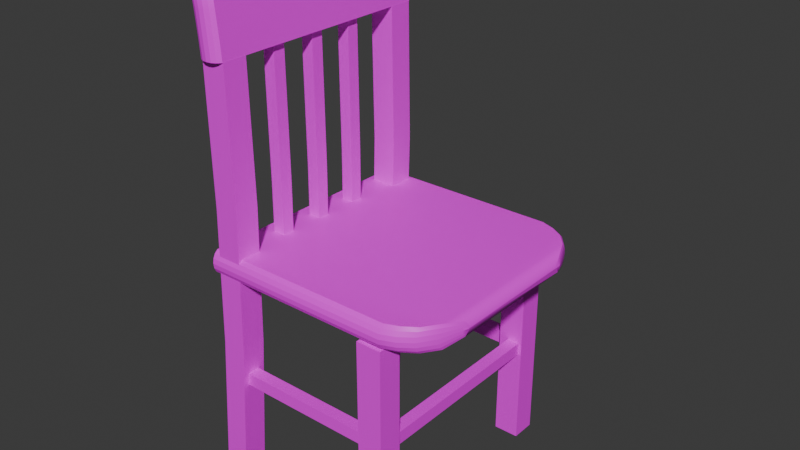 # Source: chair.blend  (saved by Blender 4.1.24; exported with 4.5.12 LTS)
import bpy
from mathutils import Matrix  # noqa: F401  (used for matrix-valued properties, if any)

bpy.ops.wm.read_factory_settings(use_empty=True)
scene = bpy.context.scene
scene.name = 'Scene'

# ---- images (referenced by path relative to the original .blend; pixels are not part of the script)
import os
ASSET_DIR = os.environ.get("B2B_ASSET_DIR", "")  # directory of the original .blend (textures are referenced by path, not embedded)
HERE = os.path.dirname(os.path.abspath(__file__))  # packed textures are extracted next to this script under _unpacked/

def load_image(name, relpath, width, height, colorspace="sRGB"):
    """Load a texture the original file referenced (path relative to the .blend, or extracted next to this script)."""
    p = next((c for c in (os.path.join(HERE, relpath), os.path.join(ASSET_DIR, relpath)) if relpath and os.path.exists(c)), "")
    if p:
        img = bpy.data.images.load(p, check_existing=True)
        img.name = name
    else:  # same state as the original file: an image datablock whose file is absent (Cycles renders it pink)
        img = bpy.data.images.new(name, width, height)
        img.source = "FILE"
        img.filepath = "//" + (relpath or name)
    img.colorspace_settings.name = colorspace
    return img
img_textures_wood_i = load_image('..\\textures\\wood.i', 'wood.jpg', 1024, 1024, 'sRGB')

# ---- materials (node trees are filled in below, after node groups)
mat_models_textures_wood_jpg = bpy.data.materials.new('models\\textures\\wood.jpg')
mat_models_textures_wood_jpg.use_transparent_shadow = False
mat_models_textures_wood_jpg.diffuse_color = (0.698, 0.698, 0.698, 1.0)
mat_models_textures_wood_jpg.specular_color = (0.8784, 0.8784, 0.8784)

# ---- material node trees
mat_models_textures_wood_jpg.use_nodes = True; mat_models_textures_wood_jpg.node_tree.nodes.clear()
_N = mat_models_textures_wood_jpg.node_tree.nodes; _L = mat_models_textures_wood_jpg.node_tree.links
n0 = _N.new('ShaderNodeTexImage'); n0.name = 'Image Texture'; n0.location = (0, 0)
n0.image = img_textures_wood_i
n1 = _N.new('ShaderNodeBsdfPrincipled'); n1.name = 'Principled BSDF'; n1.location = (290, 0)
n2 = _N.new('ShaderNodeOutputMaterial'); n2.name = 'Material Output'; n2.location = (580, 0)
_L.new(n0.outputs[0], n1.inputs[0])
_L.new(n1.outputs[0], n2.inputs[0])
n2.is_active_output = True

# ---- world
world_world = bpy.data.worlds.new('World'); scene.world = world_world
world_world.use_nodes = True; world_world.node_tree.nodes.clear()
_N = world_world.node_tree.nodes; _L = world_world.node_tree.links
n0 = _N.new('ShaderNodeOutputWorld'); n0.name = 'World Output'; n0.location = (300, 300)
n1 = _N.new('ShaderNodeBackground'); n1.name = 'Background'; n1.location = (10, 300)
n1.inputs[0].default_value = (0.05088, 0.05088, 0.05088, 1.0)
_L.new(n1.outputs[0], n0.inputs[0])
n0.is_active_output = True
world_world.color = (0.05088, 0.05088, 0.05088)
world_world.use_sun_shadow = False
world_world.sun_shadow_jitter_overblur = 0.0

# ---- meshes
me_chair_ms3d_m = bpy.data.meshes.new('chair.ms3d.m')
me_chair_ms3d_m.from_pydata([(-55.69, -91.0, 337.7), (-55.69, 100.3, 337.7), (-58.06, 103.3, 337.7), (-61.58, 105.2, 337.6), (-65.69, 105.8, 337.6), (-69.8, 105.2, 337.5), (-73.33, 103.3, 337.4), (-75.69, 100.3, 337.4), (-75.69, -91.0, 337.4), (-73.2, -93.9, 337.4), (-69.69, -95.64, 337.5), (-65.68, -96.23, 337.6), (-61.66, -95.65, 337.6), (-58.17, -93.91, 337.7), (-56.85, -91.0, 352.2), (-56.85, 100.3, 352.2), (-59.21, 103.3, 352.1), (-74.48, 103.3, 351.8), (-76.84, 100.3, 351.7), (-76.84, -91.0, 351.7), (-74.35, -93.9, 351.8), (-59.32, -93.91, 352.1), (-58.99, -91.0, 372.4), (-58.99, 100.3, 372.4), (-61.35, 103.3, 372.3), (-64.87, 105.2, 372.2), (-68.97, 105.8, 372.1), (-73.08, 105.2, 372.0), (-76.6, 103.3, 371.9), (-78.96, 100.3, 371.8), (-78.96, -91.0, 371.8), (-76.48, -93.9, 371.9), (-72.97, -95.64, 372.0), (-68.96, -96.23, 372.1), (-64.95, -95.65, 372.2), (-61.46, -93.91, 372.3), (-61.57, -90.83, 391.6), (-61.57, 100.1, 391.6), (-63.93, 103.1, 391.5), (-67.45, 105.0, 391.4), (-71.55, 105.6, 391.3), (-75.65, 105.0, 391.1), (-79.17, 103.1, 391.0), (-81.53, 100.1, 390.9), (-81.53, -90.83, 390.9), (-79.04, -93.72, 391.0), (-75.54, -95.46, 391.1), (-71.53, -96.05, 391.3), (-67.53, -95.47, 391.4), (-64.04, -93.73, 391.5), (-62.4, -87.02, 397.1), (-62.4, 95.6, 397.1), (-64.76, 98.53, 397.0), (-68.27, 100.3, 396.8), (-72.37, 100.9, 396.7), (-76.47, 100.3, 396.5), (-79.99, 98.53, 396.4), (-82.35, 95.6, 396.3), (-82.35, -87.02, 396.3), (-79.86, -89.79, 396.4), (-76.36, -91.46, 396.5), (-72.36, -92.02, 396.7), (-68.35, -91.46, 396.8), (-64.86, -89.8, 397.0), (-63.23, -80.65, 402.3), (-63.23, 88.05, 402.3), (-65.59, 90.76, 402.2), (-69.11, 92.39, 402.0), (-73.2, 92.93, 401.8), (-77.3, 92.39, 401.7), (-80.82, 90.76, 401.5), (-83.18, 88.05, 401.4), (-83.18, -80.65, 401.4), (-80.69, -83.21, 401.5), (-77.19, -84.74, 401.7), (-73.19, -85.26, 401.8), (-69.19, -84.75, 402.0), (-65.7, -83.22, 402.2), (-63.95, -69.72, 406.6), (-63.95, 74.72, 406.6), (-66.31, 77.04, 406.5), (-78.02, 78.43, 406.0), (-81.54, 77.04, 405.8), (-83.9, 74.72, 405.7), (-83.9, -69.72, 405.7), (-81.41, -71.91, 405.8), (-77.91, -73.23, 406.0), (-73.91, -73.67, 406.2), (-69.91, -73.24, 406.3), (-66.42, -71.92, 406.5), (-64.07, -66.24, 407.3), (-64.07, 70.44, 407.3), (-84.01, 70.44, 406.4), (-84.01, -66.24, 406.4), (-68.55, -55.7, 409.2), (-68.55, 57.48, 409.2), (-69.94, 59.3, 409.2), (-72.01, 60.39, 409.1), (-74.43, 60.75, 409.0), (-76.84, 60.39, 408.9), (-78.92, 59.3, 408.8), (-80.31, 57.48, 408.7), (-80.31, -55.7, 408.7), (-78.84, -57.42, 408.8), (-76.78, -58.45, 408.9), (-74.42, -58.8, 409.0), (-72.06, -58.46, 409.1), (-70.0, -57.43, 409.2), (-74.48, -52.93, 409.5), (-74.48, 53.2, 409.5), (-74.48, 54.08, 409.5), (-74.48, 55.8, 409.5), (-74.48, 56.83, 409.5), (-74.48, 57.17, 409.5), (-74.48, -5.592, 409.5), (-74.48, -54.56, 409.5), (-74.48, -55.54, 409.5), (-74.48, -55.86, 409.5), (-55.64, -70.32, 338.0), (-55.64, -90.56, 338.0), (-75.87, -90.56, 337.3), (-75.87, -70.32, 337.3), (-54.0, -70.32, 225.4), (-54.01, -90.56, 225.4), (-74.25, -90.56, 225.5), (-74.24, -70.32, 225.5), (-56.96, -70.32, 112.7), (-56.96, -90.56, 112.7), (-77.18, -90.56, 113.6), (-77.18, -70.32, 113.6), (-64.5, -70.32, 0.1117), (-64.5, -90.56, 0.1118), (-84.76, -90.56, 0.201), (-84.75, -70.32, 0.201), (-55.64, 99.83, 338.0), (-55.64, 79.59, 338.0), (-75.87, 79.6, 337.3), (-75.87, 99.84, 337.3), (-54.0, 99.83, 225.4), (-54.01, 79.59, 225.4), (-74.25, 79.6, 225.5), (-74.24, 99.84, 225.5), (-56.96, 99.83, 112.7), (-56.96, 79.59, 112.7), (-77.18, 79.6, 113.6), (-77.18, 99.84, 113.6), (-64.5, 99.83, 0.1117), (-64.5, 79.59, 0.1118), (-84.76, 79.6, 0.201), (-84.75, 99.84, 0.201), (77.45, -90.88, 169.7), (77.45, -70.8, 169.7), (56.88, -70.8, 169.7), (56.88, -90.88, 169.7), (77.45, -90.88, 0.267), (77.45, -70.8, 0.267), (56.88, -70.8, 0.267), (56.88, -90.88, 0.267), (77.45, 79.19, 169.7), (77.45, 99.27, 169.7), (56.88, 99.27, 169.7), (56.88, 79.19, 169.7), (77.45, 79.19, 0.2672), (77.45, 99.27, 0.2672), (56.88, 99.27, 0.2672), (56.88, 79.19, 0.2672), (114.4, -42.04, 180.2), (114.4, 59.5, 180.2), (114.4, 61.97, 180.2), (114.4, 62.83, 180.2), (114.4, 64.51, 180.2), (114.4, 65.52, 180.2), (114.4, 65.86, 180.2), (114.4, -39.34, 180.2), (114.4, -43.64, 180.2), (114.4, -44.59, 180.2), (114.4, -44.91, 180.2), (113.1, -45.98, 186.2), (113.1, 66.02, 186.2), (113.1, 67.81, 184.8), (113.1, 68.89, 182.7), (113.1, 69.25, 180.3), (113.1, 68.89, 177.8), (113.1, 67.81, 175.8), (113.1, 66.02, 174.4), (113.1, -45.98, 174.4), (113.1, -47.68, 175.8), (113.1, -48.7, 177.9), (113.1, -49.05, 180.3), (113.1, -48.71, 182.7), (113.1, -47.69, 184.7), (107.3, -63.06, 190.3), (107.3, 80.03, 190.3), (107.3, 82.33, 187.9), (107.3, 83.7, 184.4), (107.3, 84.16, 180.3), (107.3, 83.7, 176.1), (107.3, 82.33, 172.6), (107.3, 80.03, 170.2), (107.3, -63.06, 170.2), (107.3, -65.23, 172.7), (107.3, -66.53, 176.2), (107.3, -66.97, 180.3), (107.3, -66.54, 184.3), (107.3, -65.23, 187.8), (98.65, -75.66, 190.3), (98.65, 90.16, 190.3), (98.65, 92.82, 187.9), (98.65, 94.42, 184.4), (98.65, 94.95, 180.3), (98.65, 94.42, 176.1), (98.65, 92.82, 172.6), (98.65, 90.16, 170.2), (98.65, -75.66, 170.2), (98.65, -78.17, 172.7), (98.65, -79.68, 176.2), (98.65, -80.19, 180.3), (98.65, -79.69, 184.3), (98.65, -78.18, 187.8), (88.38, -82.93, 190.3), (88.38, 96.22, 190.3), (88.38, 99.1, 187.9), (88.38, 100.8, 184.4), (88.38, 101.4, 180.3), (88.38, 100.8, 176.1), (88.38, 99.1, 172.6), (88.38, 96.22, 170.2), (88.38, -82.93, 170.2), (88.38, -85.65, 172.7), (88.38, -87.28, 176.2), (88.38, -87.83, 180.3), (88.38, -87.29, 184.3), (88.38, -85.66, 187.8), (77.07, -87.44, 190.3), (77.07, 100.0, 190.3), (77.07, 103.0, 187.9), (77.07, 104.8, 184.4), (77.07, 105.4, 180.3), (77.07, 104.8, 176.1), (77.07, 103.0, 172.6), (77.07, 100.0, 170.2), (77.07, -87.44, 170.2), (77.07, -90.29, 172.7), (77.07, -91.99, 176.2), (77.07, -92.57, 180.3), (77.07, -92.0, 184.3), (77.07, -90.3, 187.8), (-80.71, -87.44, 190.3), (-80.71, 103.0, 187.9), (-80.71, 104.8, 184.4), (-80.71, 105.4, 180.3), (-80.71, 104.8, 176.1), (-80.71, 103.0, 172.6), (-80.71, 100.0, 170.2), (-80.71, -90.29, 172.7), (-80.71, -91.99, 176.2), (-80.71, -92.57, 180.3), (-80.71, -92.0, 184.3), (-80.71, -90.3, 187.8), (-60.29, 7.539, 343.9), (-60.29, -2.581, 343.9), (-70.4, -2.581, 343.2), (-70.4, 7.54, 343.2), (-59.47, 7.539, 231.3), (-59.47, -2.581, 231.3), (-69.59, -2.581, 231.4), (-69.59, 7.54, 231.4), (-59.92, 7.539, 174.9), (-59.92, -2.581, 174.9), (-70.04, -2.581, 175.5), (-70.04, 7.54, 175.5), (-60.29, -30.37, 343.9), (-60.29, -40.49, 343.9), (-70.4, -40.49, 343.2), (-70.4, -30.37, 343.2), (-59.47, -30.37, 231.3), (-59.47, -40.49, 231.3), (-69.59, -40.49, 231.4), (-69.59, -30.37, 231.4), (-59.92, -30.37, 174.9), (-59.92, -40.49, 174.9), (-70.04, -40.49, 175.5), (-70.04, -30.37, 175.5), (-60.29, 45.44, 343.9), (-60.29, 35.32, 343.9), (-70.4, 35.32, 343.2), (-70.4, 45.45, 343.2), (-59.47, 45.44, 231.3), (-59.47, 35.32, 231.3), (-69.59, 35.32, 231.4), (-69.59, 45.45, 231.4), (-59.92, 45.44, 174.9), (-59.92, 35.32, 174.9), (-70.04, 35.32, 175.5), (-70.04, 45.45, 175.5), (-70.74, -85.86, 90.1), (-70.74, -75.82, 90.1), (-70.74, -75.82, 79.82), (-70.74, -85.86, 79.82), (68.92, -85.86, 90.1), (68.92, -75.82, 90.1), (68.92, -75.82, 79.82), (68.92, -85.86, 79.82), (-70.74, 84.15, 90.1), (-70.74, 94.19, 90.1), (-70.74, 94.19, 79.82), (-70.74, 84.15, 79.82), (68.92, 84.15, 90.1), (68.92, 94.19, 90.1), (68.92, 94.19, 79.82), (68.92, 84.15, 79.82), (64.86, 84.28, 90.1), (74.9, 84.28, 90.1), (74.9, 84.28, 79.82), (64.86, 84.28, 79.82), (64.86, -75.53, 90.1), (74.9, -75.53, 90.1), (74.9, -75.53, 79.82), (64.86, -75.53, 79.82)], [], [(3, 2, 1), (4, 3, 1), (5, 4, 1), (6, 5, 1), (7, 6, 1), (8, 7, 1), (8, 1, 0), (8, 0, 13), (8, 13, 12), (8, 12, 11), (8, 11, 10), (9, 8, 10), (0, 1, 14), (1, 15, 14), (1, 2, 16), (1, 16, 15), (2, 3, 16), (4, 5, 27), (5, 6, 17), (5, 17, 27), (6, 7, 18), (6, 18, 17), (7, 8, 18), (8, 19, 18), (8, 9, 20), (8, 20, 19), (9, 10, 20), (11, 12, 34), (12, 13, 21), (12, 21, 34), (13, 0, 14), (13, 14, 21), (14, 15, 23), (14, 23, 22), (15, 16, 24), (15, 24, 23), (16, 3, 25), (16, 25, 24), (3, 4, 26), (3, 26, 25), (4, 27, 26), (27, 17, 28), (17, 18, 29), (17, 29, 28), (18, 19, 30), (18, 30, 29), (19, 20, 31), (19, 31, 30), (20, 10, 32), (20, 32, 31), (10, 11, 33), (10, 33, 32), (11, 34, 33), (34, 21, 35), (21, 14, 22), (21, 22, 35), (22, 23, 37), (23, 24, 38), (23, 38, 37), (24, 25, 39), (24, 39, 38), (25, 26, 40), (25, 40, 39), (26, 27, 41), (26, 41, 40), (27, 28, 42), (27, 42, 41), (28, 29, 43), (28, 43, 42), (29, 30, 44), (29, 44, 43), (30, 31, 45), (30, 45, 44), (31, 32, 46), (31, 46, 45), (32, 33, 47), (32, 47, 46), (33, 34, 48), (33, 48, 47), (34, 35, 49), (34, 49, 48), (35, 22, 36), (35, 36, 49), (22, 37, 51), (37, 38, 52), (37, 52, 51), (38, 39, 53), (38, 53, 52), (39, 40, 54), (39, 54, 53), (40, 41, 55), (40, 55, 54), (41, 42, 56), (41, 56, 55), (42, 43, 57), (42, 57, 56), (43, 58, 57), (43, 44, 58), (44, 45, 59), (44, 59, 58), (45, 46, 60), (45, 60, 59), (46, 47, 61), (46, 61, 60), (47, 48, 62), (47, 62, 61), (48, 49, 63), (48, 63, 62), (49, 36, 50), (49, 50, 63), (50, 36, 64), (22, 51, 65), (51, 52, 66), (51, 66, 65), (52, 53, 67), (52, 67, 66), (53, 54, 68), (53, 68, 67), (54, 55, 69), (54, 69, 68), (55, 56, 70), (55, 70, 69), (56, 57, 71), (56, 71, 70), (58, 59, 73), (58, 73, 72), (59, 60, 74), (59, 74, 73), (60, 61, 75), (60, 75, 74), (61, 62, 76), (61, 76, 75), (62, 63, 77), (62, 77, 76), (63, 50, 64), (63, 64, 77), (22, 79, 36), (22, 65, 79), (65, 66, 80), (65, 80, 79), (66, 67, 80), (67, 68, 81), (67, 81, 80), (68, 69, 81), (69, 70, 82), (69, 82, 81), (70, 71, 83), (70, 83, 82), (58, 72, 84), (72, 73, 85), (72, 85, 84), (73, 74, 86), (73, 86, 85), (74, 75, 87), (74, 87, 86), (75, 76, 88), (75, 88, 87), (76, 77, 89), (76, 89, 88), (77, 64, 78), (77, 78, 89), (78, 64, 90), (64, 36, 90), (36, 79, 90), (79, 91, 90), (79, 80, 91), (82, 83, 92), (83, 71, 92), (71, 57, 92), (57, 58, 92), (58, 84, 93), (58, 93, 92), (84, 85, 93), (89, 78, 90), (90, 91, 94), (91, 95, 94), (91, 80, 96), (91, 96, 95), (80, 97, 96), (80, 81, 98), (80, 98, 97), (81, 99, 98), (81, 82, 100), (81, 100, 99), (82, 92, 101), (82, 101, 100), (92, 102, 101), (92, 93, 102), (93, 85, 103), (93, 103, 102), (85, 86, 104), (85, 104, 103), (86, 87, 105), (86, 105, 104), (87, 88, 106), (87, 106, 105), (88, 89, 107), (88, 107, 106), (89, 90, 94), (89, 94, 107), (94, 114, 108), (94, 109, 114), (94, 95, 110), (94, 110, 109), (95, 96, 111), (95, 111, 110), (96, 97, 112), (96, 112, 111), (97, 98, 113), (97, 113, 112), (98, 99, 112), (98, 112, 113), (99, 100, 111), (99, 111, 112), (100, 101, 110), (100, 110, 111), (101, 109, 110), (101, 114, 109), (101, 102, 114), (102, 108, 114), (102, 103, 115), (102, 115, 108), (103, 104, 116), (103, 116, 115), (104, 105, 117), (104, 117, 116), (105, 106, 116), (105, 116, 117), (106, 107, 115), (106, 115, 116), (107, 94, 108), (107, 108, 115), (114, 108, 115), (111, 110, 109), (109, 111, 112), (109, 112, 113), (114, 109, 113), (114, 113, 112), (114, 112, 111), (114, 111, 109), (116, 115, 114), (117, 116, 114), (118, 119, 122), (119, 120, 124), (120, 121, 124), (121, 118, 122), (122, 119, 123), (119, 124, 123), (124, 121, 125), (121, 122, 125), (122, 123, 126), (123, 124, 128), (124, 125, 128), (125, 122, 126), (126, 123, 127), (123, 128, 127), (128, 125, 129), (125, 126, 129), (126, 127, 130), (127, 128, 132), (128, 129, 132), (129, 126, 130), (130, 127, 131), (127, 132, 131), (132, 129, 133), (129, 130, 133), (120, 119, 118), (121, 120, 118), (132, 133, 131), (133, 130, 131), (134, 135, 138), (135, 136, 140), (136, 137, 140), (137, 134, 138), (138, 135, 139), (135, 140, 139), (140, 137, 141), (137, 138, 141), (138, 139, 142), (139, 140, 144), (140, 141, 144), (141, 138, 142), (142, 139, 143), (139, 144, 143), (144, 141, 145), (141, 142, 145), (142, 143, 146), (143, 144, 148), (144, 145, 148), (145, 142, 146), (146, 143, 147), (143, 148, 147), (148, 145, 149), (145, 146, 149), (136, 135, 134), (137, 136, 134), (148, 149, 147), (149, 146, 147), (150, 151, 152), (150, 152, 153), (150, 154, 155), (150, 155, 151), (151, 155, 156), (151, 156, 152), (152, 156, 157), (152, 157, 153), (153, 157, 154), (153, 154, 150), (154, 157, 156), (154, 156, 155), (158, 159, 160), (158, 160, 161), (158, 162, 163), (158, 163, 159), (159, 163, 164), (159, 164, 160), (160, 164, 165), (160, 165, 161), (161, 165, 162), (161, 162, 158), (162, 165, 164), (162, 164, 163), (168, 169, 170), (171, 170, 168), (171, 168, 167), (172, 171, 167), (170, 171, 167), (168, 170, 167), (173, 166, 174), (173, 174, 175), (173, 175, 176), (166, 173, 178), (166, 178, 177), (173, 167, 178), (167, 168, 178), (168, 169, 178), (169, 170, 179), (169, 179, 178), (170, 171, 180), (170, 180, 179), (171, 172, 181), (171, 181, 180), (172, 171, 182), (172, 182, 181), (171, 170, 183), (171, 183, 182), (170, 169, 184), (170, 184, 183), (169, 168, 184), (168, 167, 184), (167, 173, 184), (173, 166, 184), (166, 185, 184), (166, 174, 186), (166, 186, 185), (174, 175, 187), (174, 187, 186), (175, 176, 188), (175, 188, 187), (176, 175, 189), (176, 189, 188), (175, 174, 190), (175, 190, 189), (174, 166, 177), (174, 177, 190), (177, 178, 191), (178, 192, 191), (178, 179, 193), (178, 193, 192), (179, 180, 194), (179, 194, 193), (180, 181, 195), (180, 195, 194), (181, 182, 196), (181, 196, 195), (182, 183, 197), (182, 197, 196), (183, 184, 198), (183, 198, 197), (184, 199, 198), (184, 185, 199), (185, 186, 200), (185, 200, 199), (186, 187, 201), (186, 201, 200), (187, 188, 202), (187, 202, 201), (188, 189, 203), (188, 203, 202), (189, 190, 204), (189, 204, 203), (190, 177, 191), (190, 191, 204), (191, 192, 206), (192, 193, 207), (192, 207, 206), (193, 194, 208), (193, 208, 207), (194, 195, 209), (194, 209, 208), (195, 196, 210), (195, 210, 209), (196, 197, 211), (196, 211, 210), (197, 198, 212), (197, 212, 211), (199, 200, 214), (199, 214, 213), (200, 201, 215), (200, 215, 214), (201, 202, 216), (201, 216, 215), (202, 203, 217), (202, 217, 216), (203, 204, 218), (203, 218, 217), (204, 191, 205), (204, 205, 218), (191, 206, 220), (206, 207, 221), (206, 221, 220), (207, 208, 222), (207, 222, 221), (208, 209, 223), (208, 223, 222), (209, 210, 224), (209, 224, 223), (210, 211, 225), (210, 225, 224), (211, 212, 226), (211, 226, 225), (199, 213, 227), (213, 214, 228), (213, 228, 227), (214, 215, 229), (214, 229, 228), (215, 216, 230), (215, 230, 229), (216, 217, 231), (216, 231, 230), (217, 218, 232), (217, 232, 231), (218, 205, 219), (218, 219, 232), (191, 220, 234), (220, 221, 235), (220, 235, 234), (221, 222, 236), (221, 236, 235), (222, 223, 237), (222, 237, 236), (223, 224, 238), (223, 238, 237), (224, 225, 239), (224, 239, 238), (225, 226, 240), (225, 240, 239), (199, 227, 241), (227, 228, 242), (227, 242, 241), (228, 229, 243), (228, 243, 242), (229, 230, 244), (229, 244, 243), (230, 231, 245), (230, 245, 244), (231, 232, 246), (231, 246, 245), (232, 219, 233), (232, 233, 246), (235, 236, 249), (236, 237, 249), (233, 219, 247), (219, 205, 247), (205, 191, 247), (191, 234, 248), (191, 248, 247), (234, 235, 248), (235, 249, 248), (249, 237, 250), (237, 238, 251), (237, 251, 250), (238, 239, 252), (238, 252, 251), (239, 240, 253), (239, 253, 252), (240, 226, 253), (226, 212, 253), (212, 198, 253), (198, 199, 253), (199, 241, 254), (199, 254, 253), (241, 242, 254), (242, 243, 255), (242, 255, 254), (243, 244, 256), (243, 256, 255), (244, 245, 257), (244, 257, 256), (245, 246, 258), (245, 258, 257), (246, 233, 247), (246, 247, 258), (247, 248, 249), (247, 249, 250), (247, 250, 251), (247, 251, 252), (247, 252, 253), (258, 247, 253), (257, 258, 253), (256, 257, 253), (255, 256, 253), (254, 255, 253), (259, 260, 263), (260, 261, 265), (261, 262, 265), (262, 259, 263), (263, 260, 264), (260, 265, 264), (265, 262, 266), (262, 263, 266), (263, 264, 268), (263, 268, 267), (264, 265, 269), (264, 269, 268), (265, 266, 270), (265, 270, 269), (266, 263, 267), (266, 267, 270), (262, 261, 260), (259, 262, 260), (271, 272, 275), (272, 273, 277), (273, 274, 277), (274, 271, 275), (275, 272, 276), (272, 277, 276), (277, 274, 278), (274, 275, 278), (275, 276, 280), (275, 280, 279), (276, 277, 281), (276, 281, 280), (277, 278, 282), (277, 282, 281), (278, 275, 279), (278, 279, 282), (274, 273, 272), (271, 274, 272), (283, 284, 287), (284, 285, 289), (285, 286, 289), (286, 283, 287), (287, 284, 288), (284, 289, 288), (289, 286, 290), (286, 287, 290), (287, 288, 292), (287, 292, 291), (288, 289, 293), (288, 293, 292), (289, 290, 294), (289, 294, 293), (290, 287, 291), (290, 291, 294), (286, 285, 284), (283, 286, 284), (295, 296, 297), (295, 297, 298), (295, 299, 300), (295, 300, 296), (296, 300, 301), (296, 301, 297), (297, 301, 302), (297, 302, 298), (298, 302, 299), (298, 299, 295), (299, 302, 301), (299, 301, 300), (303, 304, 305), (303, 305, 306), (303, 307, 308), (303, 308, 304), (304, 308, 309), (304, 309, 305), (305, 309, 310), (305, 310, 306), (306, 310, 307), (306, 307, 303), (307, 310, 309), (307, 309, 308), (311, 312, 313), (311, 313, 314), (311, 315, 316), (311, 316, 312), (312, 316, 317), (312, 317, 313), (313, 317, 318), (313, 318, 314), (314, 318, 315), (314, 315, 311), (315, 318, 317), (315, 317, 316)])
me_chair_ms3d_m.polygons.foreach_set('use_smooth', [True] * 603)
_k = set([(0, 1), (0, 13), (0, 14), (1, 2), (1, 15), (2, 3), (2, 16), (3, 4), (3, 25), (4, 5), (4, 26), (5, 6), (5, 27), (6, 7), (6, 17), (7, 8), (8, 9), (8, 19), (9, 10), (9, 20), (10, 11), (10, 32), (11, 12), (11, 33), (12, 13), (12, 34), (13, 21), (14, 22), (15, 23), (16, 24), (17, 28), (19, 30), (20, 31), (21, 35), (22, 36), (23, 37), (24, 38), (25, 39), (26, 40), (27, 41), (28, 42), (30, 44), (31, 45), (32, 46), (33, 47), (34, 48), (35, 49), (36, 50), (36, 64), (37, 51), (38, 52), (39, 53), (40, 54), (41, 55), (42, 56), (44, 58), (45, 59), (46, 60), (47, 61), (48, 62), (49, 63), (50, 64), (51, 65), (52, 66), (53, 67), (54, 68), (55, 69), (56, 70), (58, 72), (59, 73), (60, 74), (61, 75), (62, 76), (63, 77), (64, 78), (64, 90), (65, 79), (66, 80), (67, 80), (68, 81), (69, 81), (70, 82), (71, 83), (71, 92), (72, 84), (73, 85), (74, 86), (75, 87), (76, 88), (77, 89), (78, 90), (79, 90), (80, 96), (80, 97), (81, 98), (81, 99), (82, 100), (83, 92), (84, 93), (85, 103), (86, 104), (87, 105), (88, 106), (89, 107), (90, 94), (91, 94), (91, 95), (93, 102), (94, 108), (94, 109), (94, 114), (95, 110), (96, 111), (97, 112), (98, 113), (99, 112), (100, 111), (101, 109), (101, 110), (102, 108), (103, 115), (104, 116), (105, 117), (106, 116), (107, 115), (108, 115), (109, 110), (109, 114), (110, 111), (111, 112), (112, 113), (114, 117), (115, 116), (116, 117), (118, 119), (118, 121), (118, 122), (119, 120), (119, 123), (120, 121), (120, 124), (121, 125), (122, 126), (123, 127), (124, 128), (125, 129), (126, 130), (127, 131), (128, 132), (129, 133), (130, 131), (130, 133), (131, 132), (132, 133), (134, 135), (134, 137), (134, 138), (135, 136), (135, 139), (136, 137), (136, 140), (137, 141), (138, 142), (139, 143), (140, 144), (141, 145), (142, 146), (143, 147), (144, 148), (145, 149), (146, 147), (146, 149), (147, 148), (148, 149), (150, 151), (150, 153), (150, 154), (151, 152), (151, 155), (152, 153), (152, 156), (153, 157), (154, 155), (154, 157), (155, 156), (156, 157), (158, 159), (158, 161), (158, 162), (159, 160), (159, 163), (160, 161), (160, 164), (161, 165), (162, 163), (162, 165), (163, 164), (164, 165), (166, 173), (166, 174), (166, 177), (166, 184), (166, 185), (167, 168), (167, 172), (167, 173), (167, 178), (167, 184), (168, 169), (168, 178), (168, 184), (169, 170), (169, 178), (169, 184), (170, 171), (170, 179), (170, 183), (171, 172), (171, 180), (171, 182), (172, 181), (173, 176), (174, 175), (174, 186), (174, 190), (175, 176), (175, 187), (175, 189), (176, 188), (177, 191), (178, 192), (179, 193), (180, 194), (181, 195), (182, 196), (183, 197), (185, 199), (186, 200), (187, 201), (188, 202), (189, 203), (190, 204), (191, 205), (192, 206), (193, 207), (194, 208), (195, 209), (196, 210), (197, 211), (198, 212), (198, 253), (199, 213), (200, 214), (201, 215), (202, 216), (203, 217), (204, 218), (205, 219), (205, 247), (206, 220), (207, 221), (208, 222), (209, 223), (210, 224), (211, 225), (212, 253), (213, 227), (214, 228), (215, 229), (216, 230), (217, 231), (218, 232), (219, 233), (220, 234), (221, 235), (222, 236), (223, 237), (224, 238), (225, 239), (226, 240), (226, 253), (227, 241), (228, 242), (229, 243), (230, 244), (231, 245), (232, 246), (233, 247), (234, 248), (235, 248), (236, 249), (237, 250), (238, 251), (239, 252), (240, 253), (241, 254), (242, 254), (243, 255), (244, 256), (245, 257), (246, 258), (247, 248), (247, 258), (248, 249), (249, 250), (250, 251), (251, 252), (252, 253), (253, 254), (254, 255), (255, 256), (256, 257), (257, 258), (259, 260), (259, 262), (259, 263), (260, 261), (260, 264), (261, 262), (261, 265), (262, 266), (263, 267), (264, 268), (265, 269), (266, 270), (267, 268), (267, 270), (268, 269), (269, 270), (271, 272), (271, 274), (271, 275), (272, 273), (272, 276), (273, 274), (273, 277), (274, 278), (275, 279), (276, 280), (277, 281), (278, 282), (279, 280), (279, 282), (280, 281), (281, 282), (283, 284), (283, 286), (283, 287), (284, 285), (284, 288), (285, 286), (285, 289), (286, 290), (287, 291), (288, 292), (289, 293), (290, 294), (291, 292), (291, 294), (292, 293), (293, 294), (295, 296), (295, 298), (295, 299), (296, 297), (296, 300), (297, 298), (297, 301), (298, 302), (299, 300), (299, 302), (300, 301), (301, 302), (303, 304), (303, 306), (303, 307), (304, 305), (304, 308), (305, 306), (305, 309), (306, 310), (307, 308), (307, 310), (308, 309), (309, 310), (311, 312), (311, 314), (311, 315), (312, 313), (312, 316), (313, 314), (313, 317), (314, 318), (315, 316), (315, 318), (316, 317), (317, 318)])
me_chair_ms3d_m.attributes.new('sharp_edge', 'BOOLEAN', 'EDGE').data.foreach_set('value', [ (min(e.vertices), max(e.vertices)) in _k for e in me_chair_ms3d_m.edges])
_uv = me_chair_ms3d_m.uv_layers.new(name='ms3d_uv_layer')
_uv.uv.foreach_set('vector', [0.8969, 0.8149, 0.8804, 0.815, 0.8529, 0.8151, 0.9024, 0.8147, 0.8969, 0.8149, 0.8529, 0.8151, 0.8969, 0.8145, 0.9024, 0.8147, 0.8529, 0.8151, 0.8804, 0.8144, 0.8969, 0.8145, 0.8529, 0.8151, 0.8529, 0.8143, 0.8804, 0.8144, 0.8529, 0.8151, -0.8613, 0.8143, 0.8529, 0.8143, 0.8529, 0.8151, -0.8613, 0.8143, 0.8529, 0.8151, -0.8613, 0.8151, -0.8613, 0.8143, -0.8613, 0.8151, -0.8873, 0.815, -0.8613, 0.8143, -0.8873, 0.815, -0.9029, 0.8149, -0.8613, 0.8143, -0.9029, 0.8149, -0.9081, 0.8147, -0.8613, 0.8143, -0.9081, 0.8147, -0.9029, 0.8145, -0.8872, 0.8144, -0.8613, 0.8143, -0.9029, 0.8145, -0.8613, 0.8151, 0.8529, 0.8151, -0.8613, 0.8494, 0.8529, 0.8151, 0.8529, 0.8494, -0.8613, 0.8494, 0.8529, 0.8151, 0.8804, 0.815, 0.8804, 0.8492, 0.8529, 0.8151, 0.8804, 0.8492, 0.8529, 0.8494, 0.8804, 0.815, 0.8969, 0.8149, 0.8804, 0.8492, -1.462, 0.8473, -1.455, 0.8472, -1.455, 0.9337, -1.455, 0.8472, -1.435, 0.847, -1.435, 0.883, -1.455, 0.8472, -1.435, 0.883, -1.455, 0.9337, -1.435, 0.847, -1.401, 0.8469, -1.401, 0.8828, -1.435, 0.847, -1.401, 0.8828, -1.435, 0.883, -1.401, 0.8469, 0.6995, 0.8469, -1.401, 0.8828, 0.6995, 0.8469, 0.6995, 0.8828, -1.401, 0.8828, 0.6995, 0.8469, 0.7314, 0.847, 0.7314, 0.883, 0.6995, 0.8469, 0.7314, 0.883, 0.6995, 0.8828, 0.7314, 0.847, 0.7505, 0.8472, 0.7314, 0.883, -0.9081, 0.8147, -0.9029, 0.8149, -0.9029, 0.897, -0.9029, 0.8149, -0.8873, 0.815, -0.8873, 0.8492, -0.9029, 0.8149, -0.8873, 0.8492, -0.9029, 0.897, -0.8873, 0.815, -0.8613, 0.8151, -0.8613, 0.8494, -0.8873, 0.815, -0.8613, 0.8494, -0.8873, 0.8492, -0.8613, 0.8494, 0.8529, 0.8494, 0.8529, 0.8975, -0.8613, 0.8494, 0.8529, 0.8975, -0.8613, 0.8975, 0.8529, 0.8494, 0.8804, 0.8492, 0.8804, 0.8973, 0.8529, 0.8494, 0.8804, 0.8973, 0.8529, 0.8975, 0.8804, 0.8492, 0.8969, 0.8149, 0.8969, 0.897, 0.8804, 0.8492, 0.8969, 0.897, 0.8804, 0.8973, 0.8969, 0.8149, 0.9024, 0.8147, 0.9024, 0.8967, 0.8969, 0.8149, 0.9024, 0.8967, 0.8969, 0.897, -1.462, 0.8473, -1.455, 0.9337, -1.462, 0.934, -1.455, 0.9337, -1.435, 0.883, -1.435, 0.9334, -1.435, 0.883, -1.401, 0.8828, -1.401, 0.9333, -1.435, 0.883, -1.401, 0.9333, -1.435, 0.9334, -1.401, 0.8828, 0.6995, 0.8828, 0.6995, 0.9333, -1.401, 0.8828, 0.6995, 0.9333, -1.401, 0.9333, 0.6995, 0.8828, 0.7314, 0.883, 0.7314, 0.9334, 0.6995, 0.8828, 0.7314, 0.9334, 0.6995, 0.9333, 0.7314, 0.883, 0.7505, 0.8472, 0.7505, 0.9337, 0.7314, 0.883, 0.7505, 0.9337, 0.7314, 0.9334, 0.7505, 0.8472, 0.757, 0.8473, 0.757, 0.934, 0.7505, 0.8472, 0.757, 0.934, 0.7505, 0.9337, -0.9081, 0.8147, -0.9029, 0.897, -0.9081, 0.8967, -0.9029, 0.897, -0.8873, 0.8492, -0.8873, 0.8973, -0.8873, 0.8492, -0.8613, 0.8494, -0.8613, 0.8975, -0.8873, 0.8492, -0.8613, 0.8975, -0.8873, 0.8973, -0.8613, 0.8975, 0.8529, 0.8975, 0.8511, 0.9431, 0.8529, 0.8975, 0.8804, 0.8973, 0.8785, 0.9429, 0.8529, 0.8975, 0.8785, 0.9429, 0.8511, 0.9431, 0.8804, 0.8973, 0.8969, 0.897, 0.895, 0.9426, 0.8804, 0.8973, 0.895, 0.9426, 0.8785, 0.9429, 0.8969, 0.897, 0.9024, 0.8967, 0.9005, 0.9423, 0.8969, 0.897, 0.9005, 0.9423, 0.895, 0.9426, -1.462, 0.934, -1.455, 0.9337, -1.453, 0.9817, -1.462, 0.934, -1.453, 0.9817, -1.46, 0.9821, -1.455, 0.9337, -1.435, 0.9334, -1.433, 0.9814, -1.455, 0.9337, -1.433, 0.9814, -1.453, 0.9817, -1.435, 0.9334, -1.401, 0.9333, -1.399, 0.9812, -1.435, 0.9334, -1.399, 0.9812, -1.433, 0.9814, -1.401, 0.9333, 0.6995, 0.9333, 0.6977, 0.9812, -1.401, 0.9333, 0.6977, 0.9812, -1.399, 0.9812, 0.6995, 0.9333, 0.7314, 0.9334, 0.7295, 0.9814, 0.6995, 0.9333, 0.7295, 0.9814, 0.6977, 0.9812, 0.7314, 0.9334, 0.7505, 0.9337, 0.7486, 0.9817, 0.7314, 0.9334, 0.7486, 0.9817, 0.7295, 0.9814, 0.7505, 0.9337, 0.757, 0.934, 0.755, 0.9821, 0.7505, 0.9337, 0.755, 0.9821, 0.7486, 0.9817, -0.9081, 0.8967, -0.9029, 0.897, -0.9014, 0.9426, -0.9081, 0.8967, -0.9014, 0.9426, -0.9065, 0.9423, -0.9029, 0.897, -0.8873, 0.8973, -0.8858, 0.9429, -0.9029, 0.897, -0.8858, 0.9429, -0.9014, 0.9426, -0.8873, 0.8973, -0.8613, 0.8975, -0.8598, 0.9431, -0.8873, 0.8973, -0.8598, 0.9431, -0.8858, 0.9429, -0.8613, 0.8975, 0.8511, 0.9431, 0.811, 0.956, 0.8511, 0.9431, 0.8785, 0.9429, 0.8372, 0.9558, 0.8511, 0.9431, 0.8372, 0.9558, 0.811, 0.956, 0.8785, 0.9429, 0.895, 0.9426, 0.853, 0.9555, 0.8785, 0.9429, 0.853, 0.9555, 0.8372, 0.9558, 0.895, 0.9426, 0.9005, 0.9423, 0.8582, 0.9551, 0.895, 0.9426, 0.8582, 0.9551, 0.853, 0.9555, -1.46, 0.9821, -1.453, 0.9817, -1.401, 0.9953, 0.9005, 0.9423, 0.853, 0.9547, 0.8582, 0.9551, -1.453, 0.9817, -1.433, 0.9814, -1.382, 0.9949, 0.895, 0.9419, 0.8372, 0.9544, 0.853, 0.9547, -1.433, 0.9814, -1.399, 0.9812, -1.35, 0.9947, 0.8785, 0.9416, 0.811, 0.9542, 0.8372, 0.9544, 0.8511, 0.9414, -0.8256, 0.9542, 0.811, 0.9542, -1.399, 0.9812, 0.6977, 0.9812, 0.6559, 0.9947, 0.6977, 0.9812, 0.7295, 0.9814, 0.6863, 0.9949, -0.8598, 0.9414, -0.8505, 0.9544, -0.8256, 0.9542, 0.7295, 0.9814, 0.7486, 0.9817, 0.7046, 0.9953, -0.8857, 0.9416, -0.8654, 0.9547, -0.8505, 0.9544, 0.7486, 0.9817, 0.755, 0.9821, 0.7107, 0.9957, -0.9013, 0.9419, -0.8704, 0.9551, -0.8654, 0.9547, -0.9065, 0.9423, -0.9014, 0.9426, -0.8654, 0.9555, -0.9065, 0.9423, -0.8654, 0.9555, -0.8704, 0.9551, -0.9014, 0.9426, -0.8858, 0.9429, -0.8505, 0.9558, -0.9014, 0.9426, -0.8505, 0.9558, -0.8654, 0.9555, -0.8858, 0.9429, -0.8598, 0.9431, -0.8256, 0.956, -0.8858, 0.9429, -0.8256, 0.956, -0.8505, 0.9558, -0.8256, 0.956, -0.8598, 0.9431, -0.7685, 0.9684, -0.8613, 0.8975, 0.811, 0.956, 0.7433, 0.9684, 0.811, 0.956, 0.8372, 0.9558, 0.7676, 0.9682, 0.811, 0.956, 0.7676, 0.9682, 0.7433, 0.9684, 0.8372, 0.9558, 0.853, 0.9555, 0.7822, 0.9678, 0.8372, 0.9558, 0.7822, 0.9678, 0.7676, 0.9682, 0.853, 0.9555, 0.8582, 0.9551, 0.787, 0.9674, 0.853, 0.9555, 0.787, 0.9674, 0.7822, 0.9678, 0.8582, 0.9551, 0.853, 0.9547, 0.7822, 0.967, 0.8582, 0.9551, 0.7822, 0.967, 0.787, 0.9674, 0.853, 0.9547, 0.8372, 0.9544, 0.7676, 0.9667, 0.853, 0.9547, 0.7676, 0.9667, 0.7822, 0.967, 0.8372, 0.9544, 0.811, 0.9542, 0.7433, 0.9664, 0.8372, 0.9544, 0.7433, 0.9664, 0.7676, 0.9667, -0.8256, 0.9542, -0.8505, 0.9544, -0.7914, 0.9667, -0.8256, 0.9542, -0.7914, 0.9667, -0.7685, 0.9664, -0.8505, 0.9544, -0.8654, 0.9547, -0.8052, 0.967, -0.8505, 0.9544, -0.8052, 0.967, -0.7914, 0.9667, -0.8654, 0.9547, -0.8704, 0.9551, -0.8098, 0.9674, -0.8654, 0.9547, -0.8098, 0.9674, -0.8052, 0.967, -0.8704, 0.9551, -0.8654, 0.9555, -0.8053, 0.9678, -0.8704, 0.9551, -0.8053, 0.9678, -0.8098, 0.9674, -0.8654, 0.9555, -0.8505, 0.9558, -0.7915, 0.9681, -0.8654, 0.9555, -0.7915, 0.9681, -0.8053, 0.9678, -0.8505, 0.9558, -0.8256, 0.956, -0.7685, 0.9684, -0.8505, 0.9558, -0.7685, 0.9684, -0.7915, 0.9681, -0.8613, 0.8975, 0.6238, 0.9787, -0.8598, 0.9431, -0.8613, 0.8975, 0.7433, 0.9684, 0.6238, 0.9787, 0.7433, 0.9684, 0.7676, 0.9682, 0.6446, 0.9784, 0.7433, 0.9684, 0.6446, 0.9784, 0.6238, 0.9787, 0.7676, 0.9682, 0.7822, 0.9678, 0.6446, 0.9784, 0.7822, 0.9678, 0.787, 0.9674, 0.6571, 0.9773, 0.7822, 0.9678, 0.6571, 0.9773, 0.6446, 0.9784, 0.787, 0.9674, 0.7822, 0.967, 0.6571, 0.9773, 0.7822, 0.967, 0.7676, 0.9667, 0.6446, 0.9769, 0.7822, 0.967, 0.6446, 0.9769, 0.6571, 0.9773, 0.7676, 0.9667, 0.7433, 0.9664, 0.6238, 0.9767, 0.7676, 0.9667, 0.6238, 0.9767, 0.6446, 0.9769, -0.8256, 0.9542, -0.7685, 0.9664, -0.6706, 0.9767, -0.7685, 0.9664, -0.7914, 0.9667, -0.6902, 0.9769, -0.7685, 0.9664, -0.6902, 0.9769, -0.6706, 0.9767, -0.7914, 0.9667, -0.8052, 0.967, -0.702, 0.9773, -0.7914, 0.9667, -0.702, 0.9773, -0.6902, 0.9769, -0.8052, 0.967, -0.8098, 0.9674, -0.706, 0.9777, -0.8052, 0.967, -0.706, 0.9777, -0.702, 0.9773, -0.8098, 0.9674, -0.8053, 0.9678, -0.7021, 0.9781, -0.8098, 0.9674, -0.7021, 0.9781, -0.706, 0.9777, -0.8053, 0.9678, -0.7915, 0.9681, -0.6903, 0.9784, -0.8053, 0.9678, -0.6903, 0.9784, -0.7021, 0.9781, -0.7915, 0.9681, -0.7685, 0.9684, -0.6706, 0.9787, -0.7915, 0.9681, -0.6706, 0.9787, -0.6903, 0.9784, -0.6706, 0.9787, -0.7685, 0.9684, -0.6394, 0.9803, -0.7685, 0.9684, -0.8598, 0.9431, -0.6394, 0.9803, -0.8598, 0.9431, 0.6238, 0.9787, -0.6394, 0.9803, 0.6238, 0.9787, 0.5855, 0.9803, -0.6394, 0.9803, 0.6238, 0.9787, 0.6446, 0.9784, 0.5855, 0.9803, 0.6446, 0.9769, 0.6238, 0.9767, 0.5855, 0.9783, 0.6238, 0.9767, 0.7433, 0.9664, 0.5855, 0.9783, 0.7433, 0.9664, 0.811, 0.9542, 0.5855, 0.9783, 0.811, 0.9542, -0.8256, 0.9542, 0.5855, 0.9783, -0.8256, 0.9542, -0.6706, 0.9767, -0.6394, 0.9783, -0.8256, 0.9542, -0.6394, 0.9783, 0.5855, 0.9783, -0.6706, 0.9767, -0.6902, 0.9769, -0.6394, 0.9783, -0.6903, 0.9784, -0.6706, 0.9787, -0.6394, 0.9803, -0.6394, 0.9803, 0.5855, 0.9803, -0.545, 0.985, 0.5855, 0.9803, 0.4694, 0.985, -0.545, 0.985, 0.5855, 0.9803, 0.6446, 0.9784, 0.4857, 0.9848, 0.5855, 0.9803, 0.4857, 0.9848, 0.4694, 0.985, 0.6446, 0.9784, 0.4954, 0.9846, 0.4857, 0.9848, 0.6446, 0.9784, 0.6571, 0.9773, 0.4987, 0.9844, 0.6446, 0.9784, 0.4987, 0.9844, 0.4954, 0.9846, 0.6571, 0.9773, 0.4954, 0.9841, 0.4987, 0.9844, 0.6571, 0.9773, 0.6446, 0.9769, 0.4857, 0.9839, 0.6571, 0.9773, 0.4857, 0.9839, 0.4954, 0.9841, 0.6446, 0.9769, 0.5855, 0.9783, 0.4694, 0.9838, 0.6446, 0.9769, 0.4694, 0.9838, 0.4857, 0.9839, 0.5855, 0.9783, -0.545, 0.9838, 0.4694, 0.9838, 0.5855, 0.9783, -0.6394, 0.9783, -0.545, 0.9838, -0.6394, 0.9783, -0.6902, 0.9769, -0.5603, 0.9839, -0.6394, 0.9783, -0.5603, 0.9839, -0.545, 0.9838, -0.6902, 0.9769, -0.702, 0.9773, -0.5696, 0.9841, -0.6902, 0.9769, -0.5696, 0.9841, -0.5603, 0.9839, -0.702, 0.9773, -0.706, 0.9777, -0.5727, 0.9844, -0.702, 0.9773, -0.5727, 0.9844, -0.5696, 0.9841, -0.706, 0.9777, -0.7021, 0.9781, -0.5696, 0.9846, -0.706, 0.9777, -0.5696, 0.9846, -0.5727, 0.9844, -0.7021, 0.9781, -0.6903, 0.9784, -0.5604, 0.9848, -0.7021, 0.9781, -0.5604, 0.9848, -0.5696, 0.9846, -0.6903, 0.9784, -0.6394, 0.9803, -0.545, 0.985, -0.6903, 0.9784, -0.545, 0.985, -0.5604, 0.9848, -0.545, 0.985, -0.09588, 0.9857, -0.5202, 0.9857, -0.545, 0.985, 0.431, 0.9857, -0.09588, 0.9857, -0.545, 0.985, 0.4694, 0.985, 0.4389, 0.9857, -0.545, 0.985, 0.4389, 0.9857, 0.431, 0.9857, 0.4694, 0.985, 0.4857, 0.9848, 0.4543, 0.9857, 0.4694, 0.985, 0.4543, 0.9857, 0.4389, 0.9857, 0.4857, 0.9848, 0.4954, 0.9846, 0.4635, 0.9857, 0.4857, 0.9848, 0.4635, 0.9857, 0.4543, 0.9857, 0.4954, 0.9846, 0.4987, 0.9844, 0.4666, 0.9857, 0.4954, 0.9846, 0.4666, 0.9857, 0.4635, 0.9857, 0.4987, 0.9844, 0.4954, 0.9841, 0.4635, 0.9857, 0.4987, 0.9844, 0.4635, 0.9857, 0.4666, 0.9857, 0.4954, 0.9841, 0.4857, 0.9839, 0.4543, 0.9857, 0.4954, 0.9841, 0.4543, 0.9857, 0.4635, 0.9857, 0.4857, 0.9839, 0.4694, 0.9838, 0.4389, 0.9857, 0.4857, 0.9839, 0.4389, 0.9857, 0.4543, 0.9857, 0.4694, 0.9838, 0.431, 0.9857, 0.4389, 0.9857, 0.4694, 0.9838, -0.09588, 0.9857, 0.431, 0.9857, 0.4694, 0.9838, -0.545, 0.9838, -0.09588, 0.9857, -0.545, 0.9838, -0.5202, 0.9857, -0.09588, 0.9857, -0.545, 0.9838, -0.5603, 0.9839, -0.5347, 0.9857, -0.545, 0.9838, -0.5347, 0.9857, -0.5202, 0.9857, -0.5603, 0.9839, -0.5696, 0.9841, -0.5435, 0.9857, -0.5603, 0.9839, -0.5435, 0.9857, -0.5347, 0.9857, -0.5696, 0.9841, -0.5727, 0.9844, -0.5464, 0.9857, -0.5696, 0.9841, -0.5464, 0.9857, -0.5435, 0.9857, -0.5727, 0.9844, -0.5696, 0.9846, -0.5435, 0.9857, -0.5727, 0.9844, -0.5435, 0.9857, -0.5464, 0.9857, -0.5696, 0.9846, -0.5604, 0.9848, -0.5347, 0.9857, -0.5696, 0.9846, -0.5347, 0.9857, -0.5435, 0.9857, -0.5604, 0.9848, -0.545, 0.985, -0.5202, 0.9857, -0.5604, 0.9848, -0.5202, 0.9857, -0.5347, 0.9857, -0.09588, 0.9857, -0.5202, 0.9857, -0.5347, 0.9857, 0.4543, 0.9857, 0.4389, 0.9857, 0.431, 0.9857, 0.431, 0.9857, 0.4543, 0.9857, 0.4635, 0.9857, 0.431, 0.9857, 0.4635, 0.9857, 0.4666, 0.9857, -0.09588, 0.9857, 0.431, 0.9857, 0.4666, 0.9857, -0.09588, 0.9857, 0.4666, 0.9857, 0.4635, 0.9857, -0.09588, 0.9857, 0.4635, 0.9857, 0.4543, 0.9857, -0.09588, 0.9857, 0.4543, 0.9857, 0.431, 0.9857, -0.5435, 0.9857, -0.5347, 0.9857, -0.09588, 0.9857, -0.5464, 0.9857, -0.5435, 0.9857, -0.09588, 0.9857, -0.676, 0.8157, -0.8573, 0.8157, -0.676, 0.5481, 0.7449, 0.9816, -0.905, 0.9785, -0.7725, 0.4798, 0.6947, 0.8467, 0.4724, 0.8467, 0.6947, 0.5661, -0.6945, 0.9643, 1.539, 0.9674, 1.72, 0.4805, -0.676, 0.5481, -0.8573, 0.8157, -0.8573, 0.5481, 0.7449, 0.9816, -0.7725, 0.4798, 0.8783, 0.4792, 0.6947, 0.5661, 0.4724, 0.8467, 0.4724, 0.5661, -0.6945, 0.9643, 1.72, 0.4805, -0.5152, 0.481, -0.676, 0.5481, -0.8573, 0.5481, -0.676, 0.2804, 1.388, 0.9411, -0.8705, 0.942, -1.198, 0.01459, 0.6947, 0.5661, 0.4724, 0.5661, 0.6947, 0.2854, -0.8703, 0.942, 1.389, 0.9411, 1.059, 0.00679, -0.676, 0.2804, -0.8573, 0.5481, -0.8573, 0.2804, 0.9185, 0.9903, -0.66, 0.5021, 0.7172, 0.498, 0.6947, 0.2854, 0.4724, 0.5661, 0.4724, 0.2854, -0.4601, 0.9908, 0.7173, 0.498, -0.6598, 0.5021, -0.676, 0.2804, -0.8573, 0.2804, -0.676, 0.01305, 0.7172, 0.498, -0.66, 0.5021, -1.176, 0.006818, 0.6947, 0.2854, 0.4724, 0.2854, 0.6947, 0.0008498, -0.6598, 0.5021, 0.7173, 0.498, 0.2036, 0.006428, -0.676, 0.01305, -0.8573, 0.2804, -0.8573, 0.01305, 0.7172, 0.498, -1.176, 0.006818, 0.2035, 0.006429, 0.6947, 0.0008498, 0.4724, 0.2854, 0.4724, 0.0008498, -0.6598, 0.5021, 0.2036, 0.006428, -1.176, 0.006818, 0.6947, 0.8467, 0.6948, 0.8484, 0.4725, 0.8484, 0.4724, 0.8467, 0.6947, 0.8467, 0.4725, 0.8484, -0.6036, 0.0115, -0.6035, 0.0115, 0.4126, 0.01111, -0.6544, 0.01367, 0.5573, 0.01329, 0.5571, 0.01329, 0.8489, 0.8157, 0.6675, 0.8157, 0.8489, 0.5481, 0.7449, 0.9816, -0.905, 0.9785, -0.7725, 0.4798, -1.174, 0.8467, -1.396, 0.8467, -1.174, 0.5661, -0.6945, 0.9643, 1.539, 0.9674, 1.72, 0.4805, 0.8489, 0.5481, 0.6675, 0.8157, 0.6675, 0.5481, 0.7449, 0.9816, -0.7725, 0.4798, 0.8783, 0.4792, -1.174, 0.5661, -1.396, 0.8467, -1.396, 0.5661, -0.6945, 0.9643, 1.72, 0.4805, -0.5152, 0.481, 0.8489, 0.5481, 0.6675, 0.5481, 0.8489, 0.2804, 1.388, 0.9411, -0.8705, 0.942, -1.198, 0.01459, -1.174, 0.5661, -1.396, 0.5661, -1.174, 0.2854, -0.8703, 0.942, 1.389, 0.9411, 1.059, 0.00679, 0.8489, 0.2804, 0.6675, 0.5481, 0.6675, 0.2804, -1.174, 0.5658, -1.174, 0.2854, -1.174, 0.283, -1.174, 0.2854, -1.396, 0.5661, -1.396, 0.2854, -0.4601, 0.9908, 0.7173, 0.498, -0.6598, 0.5021, 0.8489, 0.2804, 0.6675, 0.2804, 0.8489, 0.01305, -1.174, 0.283, -1.174, 0.2854, -1.174, 0.0008498, -1.174, 0.2854, -1.396, 0.2854, -1.174, 0.0008498, -0.6598, 0.5021, 0.7173, 0.498, 0.2036, 0.006428, 0.8489, 0.01305, 0.6675, 0.2804, 0.6675, 0.01305, -1.174, 0.283, -1.174, 0.0008498, -1.174, 0.0006262, -1.174, 0.0008498, -1.396, 0.2854, -1.396, 0.0008498, -0.6598, 0.5021, 0.2036, 0.006428, -1.176, 0.006818, -1.174, 0.8467, -1.174, 0.8484, -1.396, 0.8484, -1.396, 0.8467, -1.174, 0.8467, -1.396, 0.8484, -0.6036, 0.0115, -0.6035, 0.0115, 0.4126, 0.01111, -1.176, 0.006818, 0.2036, 0.006428, 0.2035, 0.006429, -0.8691, 0.2, -0.5504, 0.2, -0.5504, 0.3021, -0.8691, 0.2, -0.5504, 0.3021, -0.8691, 0.3021, -1.585, 0.9885, -1.585, 0.007965, -1.324, 0.007965, -1.585, 0.9885, -1.324, 0.007965, -1.324, 0.9885, 1.232, 0.9937, 1.232, 0.001526, -0.7123, 0.001526, 1.232, 0.9937, -0.7123, 0.001526, -0.7123, 0.9937, -0.7123, 0.9937, -0.7123, 0.001526, -0.7123, 0.001526, -0.7123, 0.9937, -0.7123, 0.001526, -0.7123, 0.9937, -0.7123, 0.9937, -0.7123, 0.001526, 1.232, 0.001526, -0.7123, 0.9937, 1.232, 0.001526, 1.232, 0.9937, 1.232, 0.001526, -0.7123, 0.001526, -0.7123, 0.001526, 1.232, 0.001526, -0.7123, 0.001526, 1.232, 0.001526, 1.83, 0.2, 2.149, 0.2, 2.149, 0.3021, 1.83, 0.2, 2.149, 0.3021, 1.83, 0.3021, 0.6215, 0.9885, 0.6215, 0.007966, 0.882, 0.007966, 0.6215, 0.9885, 0.882, 0.007966, 0.882, 0.9885, 1.232, 0.9937, 1.232, 0.001527, -0.7123, 0.001527, 1.232, 0.9937, -0.7123, 0.001527, -0.7123, 0.9937, -0.7123, 0.9937, -0.7123, 0.001527, -0.7123, 0.001527, -0.7123, 0.9937, -0.7123, 0.001527, -0.7123, 0.9937, -0.7123, 0.9937, -0.7123, 0.001527, 1.232, 0.001527, -0.7123, 0.9937, 1.232, 0.001527, 1.232, 0.9937, 1.232, 0.001527, -0.7123, 0.001527, -0.7123, 0.001527, 1.232, 0.001527, -0.7123, 0.001527, 1.232, 0.001527, 1.557, 0.01638, 1.571, 0.01638, 1.597, 0.01638, 1.613, 0.01638, 1.597, 0.01638, 1.557, 0.01638, 1.613, 0.01638, 1.557, 0.01638, 1.518, 0.01638, 1.619, 0.01638, 1.613, 0.01638, 1.518, 0.01638, 1.597, 0.01638, 1.613, 0.01638, 1.518, 0.01638, 1.557, 0.01638, 1.597, 0.01638, 1.518, 0.01638, -0.05107, 0.01638, -0.09403, 0.01638, -0.1194, 0.01638, -0.05107, 0.01638, -0.1194, 0.01638, -0.1345, 0.01638, -0.05107, 0.01638, -0.1345, 0.01638, -0.1395, 0.01638, -0.09403, 0.01638, -0.05107, 0.01638, 1.621, 0.02293, -0.09403, 0.01638, 1.621, 0.02293, -0.1566, 0.02293, -0.05107, 0.01638, 1.518, 0.01638, 1.621, 0.02293, 1.518, 0.01638, 1.557, 0.01638, 1.621, 0.02293, 1.557, 0.01638, 1.571, 0.01638, 1.621, 0.02293, 1.571, 0.01638, 1.597, 0.01638, 1.65, 0.02293, 1.571, 0.01638, 1.65, 0.02293, 1.621, 0.02293, 1.597, 0.01638, 1.613, 0.01638, 1.667, 0.02293, 1.597, 0.01638, 1.667, 0.02293, 1.65, 0.02293, 1.613, 0.01638, 1.619, 0.01638, 1.672, 0.02293, 1.613, 0.01638, 1.672, 0.02293, 1.667, 0.02293, 1.619, 0.01638, 1.613, 0.01638, 1.667, 0.02293, 1.619, 0.01638, 1.667, 0.02293, 1.672, 0.02293, 1.613, 0.01638, 1.597, 0.01638, 1.65, 0.02293, 1.613, 0.01638, 1.65, 0.02293, 1.667, 0.02293, 1.597, 0.01638, 1.571, 0.01638, 1.621, 0.02293, 1.597, 0.01638, 1.621, 0.02293, 1.65, 0.02293, 1.571, 0.01638, 1.557, 0.01638, 1.621, 0.02293, 1.557, 0.01638, 1.518, 0.01638, 1.621, 0.02293, 1.518, 0.01638, -0.05107, 0.01638, 1.621, 0.02293, -0.05107, 0.01638, -0.09403, 0.01638, 1.621, 0.02293, -0.09403, 0.01638, -0.1566, 0.02293, 1.621, 0.02293, -0.09403, 0.01638, -0.1194, 0.01638, -0.1835, 0.02293, -0.09403, 0.01638, -0.1835, 0.02293, -0.1566, 0.02293, -0.1194, 0.01638, -0.1345, 0.01638, -0.1997, 0.02293, -0.1194, 0.01638, -0.1997, 0.02293, -0.1835, 0.02293, -0.1345, 0.01638, -0.1395, 0.01638, -0.2052, 0.02293, -0.1345, 0.01638, -0.2052, 0.02293, -0.1997, 0.02293, -0.1395, 0.01638, -0.1345, 0.01638, -0.1998, 0.02293, -0.1395, 0.01638, -0.1998, 0.02293, -0.2052, 0.02293, -0.1345, 0.01638, -0.1194, 0.01638, -0.1836, 0.02293, -0.1345, 0.01638, -0.1836, 0.02293, -0.1998, 0.02293, -0.1194, 0.01638, -0.09403, 0.01638, -0.1566, 0.02293, -0.1194, 0.01638, -0.1566, 0.02293, -0.1836, 0.02293, -0.1566, 0.02293, 1.621, 0.02293, -0.4275, 0.05175, 1.621, 0.02293, 1.844, 0.05175, -0.4275, 0.05175, 1.621, 0.02293, 1.65, 0.02293, 1.88, 0.05175, 1.621, 0.02293, 1.88, 0.05175, 1.844, 0.05175, 1.65, 0.02293, 1.667, 0.02293, 1.902, 0.05175, 1.65, 0.02293, 1.902, 0.05175, 1.88, 0.05175, 1.667, 0.02293, 1.672, 0.02293, 1.909, 0.05175, 1.667, 0.02293, 1.909, 0.05175, 1.902, 0.05175, 1.672, 0.02293, 1.667, 0.02293, 1.902, 0.05175, 1.672, 0.02293, 1.902, 0.05175, 1.909, 0.05175, 1.667, 0.02293, 1.65, 0.02293, 1.88, 0.05175, 1.667, 0.02293, 1.88, 0.05175, 1.902, 0.05175, 1.65, 0.02293, 1.621, 0.02293, 1.844, 0.05175, 1.65, 0.02293, 1.844, 0.05175, 1.88, 0.05175, 1.621, 0.02293, -0.4275, 0.05175, 1.844, 0.05175, 1.621, 0.02293, -0.1566, 0.02293, -0.4275, 0.05175, -0.1566, 0.02293, -0.1835, 0.02293, -0.462, 0.05175, -0.1566, 0.02293, -0.462, 0.05175, -0.4275, 0.05175, -0.1835, 0.02293, -0.1997, 0.02293, -0.4827, 0.05175, -0.1835, 0.02293, -0.4827, 0.05175, -0.462, 0.05175, -0.1997, 0.02293, -0.2052, 0.02293, -0.4896, 0.05175, -0.1997, 0.02293, -0.4896, 0.05175, -0.4827, 0.05175, -0.2052, 0.02293, -0.1998, 0.02293, -0.4828, 0.05175, -0.2052, 0.02293, -0.4828, 0.05175, -0.4896, 0.05175, -0.1998, 0.02293, -0.1836, 0.02293, -0.4621, 0.05175, -0.1998, 0.02293, -0.4621, 0.05175, -0.4828, 0.05175, -0.1836, 0.02293, -0.1566, 0.02293, -0.4275, 0.05175, -0.1836, 0.02293, -0.4275, 0.05175, -0.4621, 0.05175, -0.4275, 0.05175, 1.844, 0.05175, 2.004, 0.09478, 1.844, 0.05175, 1.88, 0.05175, 2.047, 0.09478, 1.844, 0.05175, 2.047, 0.09478, 2.004, 0.09478, 1.88, 0.05175, 1.902, 0.05175, 2.072, 0.09478, 1.88, 0.05175, 2.072, 0.09478, 2.047, 0.09478, 1.902, 0.05175, 1.909, 0.05175, 2.08, 0.09478, 1.902, 0.05175, 2.08, 0.09478, 2.072, 0.09478, 1.909, 0.05175, 1.902, 0.05175, 2.072, 0.09478, 1.909, 0.05175, 2.072, 0.09478, 2.08, 0.09478, 1.902, 0.05175, 1.88, 0.05175, 2.047, 0.09478, 1.902, 0.05175, 2.047, 0.09478, 2.072, 0.09478, 1.88, 0.05175, 1.844, 0.05175, 2.004, 0.09478, 1.88, 0.05175, 2.004, 0.09478, 2.047, 0.09478, -0.4275, 0.05175, -0.462, 0.05175, -0.6674, 0.09478, -0.4275, 0.05175, -0.6674, 0.09478, -0.6275, 0.09478, -0.462, 0.05175, -0.4827, 0.05175, -0.6914, 0.09478, -0.462, 0.05175, -0.6914, 0.09478, -0.6674, 0.09478, -0.4827, 0.05175, -0.4896, 0.05175, -0.6995, 0.09478, -0.4827, 0.05175, -0.6995, 0.09478, -0.6914, 0.09478, -0.4896, 0.05175, -0.4828, 0.05175, -0.6916, 0.09478, -0.4896, 0.05175, -0.6916, 0.09478, -0.6995, 0.09478, -0.4828, 0.05175, -0.4621, 0.05175, -0.6676, 0.09478, -0.4828, 0.05175, -0.6676, 0.09478, -0.6916, 0.09478, -0.4621, 0.05175, -0.4275, 0.05175, -0.6275, 0.09478, -0.4621, 0.05175, -0.6275, 0.09478, -0.6676, 0.09478, -0.4275, 0.05175, 2.004, 0.09478, 2.101, 0.1458, 2.004, 0.09478, 2.047, 0.09478, 2.146, 0.1458, 2.004, 0.09478, 2.146, 0.1458, 2.101, 0.1458, 2.047, 0.09478, 2.072, 0.09478, 2.174, 0.1458, 2.047, 0.09478, 2.174, 0.1458, 2.146, 0.1458, 2.072, 0.09478, 2.08, 0.09478, 2.183, 0.1458, 2.072, 0.09478, 2.183, 0.1458, 2.174, 0.1458, 2.08, 0.09478, 2.072, 0.09478, 2.174, 0.1458, 2.08, 0.09478, 2.174, 0.1458, 2.183, 0.1458, 2.072, 0.09478, 2.047, 0.09478, 2.146, 0.1458, 2.072, 0.09478, 2.146, 0.1458, 2.174, 0.1458, 2.047, 0.09478, 2.004, 0.09478, 2.101, 0.1458, 2.047, 0.09478, 2.101, 0.1458, 2.146, 0.1458, -0.4275, 0.05175, -0.6275, 0.09478, -0.743, 0.1458, -0.6275, 0.09478, -0.6674, 0.09478, -0.7862, 0.1458, -0.6275, 0.09478, -0.7862, 0.1458, -0.743, 0.1458, -0.6674, 0.09478, -0.6914, 0.09478, -0.8121, 0.1458, -0.6674, 0.09478, -0.8121, 0.1458, -0.7862, 0.1458, -0.6914, 0.09478, -0.6995, 0.09478, -0.8208, 0.1458, -0.6914, 0.09478, -0.8208, 0.1458, -0.8121, 0.1458, -0.6995, 0.09478, -0.6916, 0.09478, -0.8122, 0.1458, -0.6995, 0.09478, -0.8122, 0.1458, -0.8208, 0.1458, -0.6916, 0.09478, -0.6676, 0.09478, -0.7863, 0.1458, -0.6916, 0.09478, -0.7863, 0.1458, -0.8122, 0.1458, -0.6676, 0.09478, -0.6275, 0.09478, -0.743, 0.1458, -0.6676, 0.09478, -0.743, 0.1458, -0.7863, 0.1458, -0.4275, 0.05175, 2.101, 0.1458, 2.161, 0.2019, 2.101, 0.1458, 2.146, 0.1458, 2.208, 0.2019, 2.101, 0.1458, 2.208, 0.2019, 2.161, 0.2019, 2.146, 0.1458, 2.174, 0.1458, 2.237, 0.2019, 2.146, 0.1458, 2.237, 0.2019, 2.208, 0.2019, 2.174, 0.1458, 2.183, 0.1458, 2.247, 0.2019, 2.174, 0.1458, 2.247, 0.2019, 2.237, 0.2019, 2.183, 0.1458, 2.174, 0.1458, 2.237, 0.2019, 2.183, 0.1458, 2.237, 0.2019, 2.247, 0.2019, 2.174, 0.1458, 2.146, 0.1458, 2.208, 0.2019, 2.174, 0.1458, 2.208, 0.2019, 2.237, 0.2019, 2.146, 0.1458, 2.101, 0.1458, 2.161, 0.2019, 2.146, 0.1458, 2.161, 0.2019, 2.208, 0.2019, -0.4275, 0.05175, -0.743, 0.1458, -0.8146, 0.2019, -0.743, 0.1458, -0.7862, 0.1458, -0.8597, 0.2019, -0.743, 0.1458, -0.8597, 0.2019, -0.8146, 0.2019, -0.7862, 0.1458, -0.8121, 0.1458, -0.8869, 0.2019, -0.7862, 0.1458, -0.8869, 0.2019, -0.8597, 0.2019, -0.8121, 0.1458, -0.8208, 0.1458, -0.896, 0.2019, -0.8121, 0.1458, -0.896, 0.2019, -0.8869, 0.2019, -0.8208, 0.1458, -0.8122, 0.1458, -0.887, 0.2019, -0.8208, 0.1458, -0.887, 0.2019, -0.896, 0.2019, -0.8122, 0.1458, -0.7863, 0.1458, -0.8599, 0.2019, -0.8122, 0.1458, -0.8599, 0.2019, -0.887, 0.2019, -0.7863, 0.1458, -0.743, 0.1458, -0.8146, 0.2019, -0.7863, 0.1458, -0.8146, 0.2019, -0.8599, 0.2019, 2.208, 0.2019, 2.237, 0.2019, 2.237, 0.9852, 2.237, 0.2019, 2.247, 0.2019, 2.237, 0.9852, -0.8146, 0.2019, -0.743, 0.1458, -0.8146, 0.9852, -0.743, 0.1458, -0.6275, 0.09478, -0.8146, 0.9852, -0.6275, 0.09478, -0.4275, 0.05175, -0.8146, 0.9852, -0.4275, 0.05175, 2.161, 0.2019, 2.208, 0.9852, -0.4275, 0.05175, 2.208, 0.9852, -0.8146, 0.9852, 2.161, 0.2019, 2.208, 0.2019, 2.208, 0.9852, 2.208, 0.2019, 2.237, 0.9852, 2.208, 0.9852, 2.237, 0.9852, 2.247, 0.2019, 2.247, 0.9852, 2.247, 0.2019, 2.237, 0.2019, 2.237, 0.9852, 2.247, 0.2019, 2.237, 0.9852, 2.247, 0.9852, 2.237, 0.2019, 2.208, 0.2019, 2.208, 0.9852, 2.237, 0.2019, 2.208, 0.9852, 2.237, 0.9852, 2.208, 0.2019, 2.161, 0.2019, 2.161, 0.9852, 2.208, 0.2019, 2.161, 0.9852, 2.208, 0.9852, 2.161, 0.2019, 2.101, 0.1458, 2.161, 0.9852, 2.101, 0.1458, 2.004, 0.09478, 2.161, 0.9852, 2.004, 0.09478, 1.844, 0.05175, 2.161, 0.9852, 1.844, 0.05175, -0.4275, 0.05175, 2.161, 0.9852, -0.4275, 0.05175, -0.8146, 0.2019, -0.8597, 0.9852, -0.4275, 0.05175, -0.8597, 0.9852, 2.161, 0.9852, -0.8146, 0.2019, -0.8597, 0.2019, -0.8597, 0.9852, -0.8597, 0.2019, -0.8869, 0.2019, -0.8869, 0.9852, -0.8597, 0.2019, -0.8869, 0.9852, -0.8597, 0.9852, -0.8869, 0.2019, -0.896, 0.2019, -0.896, 0.9852, -0.8869, 0.2019, -0.896, 0.9852, -0.8869, 0.9852, -0.896, 0.2019, -0.887, 0.2019, -0.887, 0.9852, -0.896, 0.2019, -0.887, 0.9852, -0.896, 0.9852, -0.887, 0.2019, -0.8599, 0.2019, -0.8599, 0.9852, -0.887, 0.2019, -0.8599, 0.9852, -0.887, 0.9852, -0.8599, 0.2019, -0.8146, 0.2019, -0.8146, 0.9852, -0.8599, 0.2019, -0.8146, 0.9852, -0.8599, 0.9852, 0.6605, 0.4779, -1.431, 0.4719, -1.451, 0.463, 0.6605, 0.4779, -1.451, 0.463, -1.458, 0.4527, 0.6605, 0.4779, -1.458, 0.4527, -1.451, 0.4423, 0.6605, 0.4779, -1.451, 0.4423, -1.431, 0.4334, 0.6605, 0.4779, -1.431, 0.4334, -1.398, 0.4274, 0.6919, 0.4716, 0.6605, 0.4779, -1.398, 0.4274, 0.7106, 0.4628, 0.6919, 0.4716, -1.398, 0.4274, 0.7168, 0.4527, 0.7106, 0.4628, -1.398, 0.4274, 0.7105, 0.4426, 0.7168, 0.4527, -1.398, 0.4274, 0.6917, 0.4337, 0.7105, 0.4426, -1.398, 0.4274, 0.02179, 0.8298, -0.06891, 0.8298, 0.02179, 0.5622, -0.2715, 0.8633, -0.2715, 0.8616, -0.2715, 0.581, -0.2715, 0.8616, -0.3827, 0.8616, -0.2715, 0.581, -0.091, 0.99, 1.026, 0.9931, 1.116, 0.5061, 0.02179, 0.5622, -0.06891, 0.8298, -0.06891, 0.5622, 0.3658, 1.008, -0.3929, 0.5062, 0.4325, 0.5057, -0.2715, 0.581, -0.3827, 0.8616, -0.3827, 0.581, -0.091, 0.99, 1.116, 0.5061, -0.001306, 0.5066, 0.02179, 0.5622, -0.06891, 0.5622, -0.06891, 0.4284, 0.02179, 0.5622, -0.06891, 0.4284, 0.02179, 0.4284, 0.7785, 0.9902, -0.351, 0.9912, -0.4011, 0.5274, -0.2715, 0.5807, -0.2715, 0.4406, -0.2715, 0.4393, -0.2715, 0.581, -0.3827, 0.581, -0.3827, 0.4406, -0.2715, 0.581, -0.3827, 0.4406, -0.2715, 0.4406, -0.3509, 0.9912, 0.7785, 0.9902, 0.7282, 0.5231, 0.0218, 0.5625, 0.02179, 0.4284, 0.0218, 0.4296, -0.3827, 0.8616, -0.2715, 0.8616, -0.2715, 0.8633, -0.3826, 0.8633, -0.3827, 0.8616, -0.2715, 0.8633, -0.3179, 0.8298, -0.4086, 0.8298, -0.3179, 0.5622, 0.1448, 0.8633, 0.1448, 0.8616, 0.1448, 0.581, 0.1448, 0.8616, 0.03365, 0.8616, 0.1448, 0.581, -0.091, 0.99, 1.026, 0.9931, 1.116, 0.5061, -0.3179, 0.5622, -0.4086, 0.8298, -0.4086, 0.5622, 0.3658, 1.008, -0.3929, 0.5062, 0.4325, 0.5057, 0.1448, 0.581, 0.03365, 0.8616, 0.03365, 0.581, -0.091, 0.99, 1.116, 0.5061, -0.001306, 0.5066, -0.3179, 0.5622, -0.4086, 0.5622, -0.4086, 0.4284, -0.3179, 0.5622, -0.4086, 0.4284, -0.3179, 0.4284, 0.7785, 0.9902, -0.351, 0.9912, -0.4011, 0.5274, 0.1448, 0.5807, 0.1448, 0.4406, 0.1448, 0.4393, 0.1448, 0.581, 0.03365, 0.581, 0.03365, 0.4406, 0.1448, 0.581, 0.03365, 0.4406, 0.1448, 0.4406, -0.3509, 0.9912, 0.7785, 0.9902, 0.7282, 0.5231, -0.3179, 0.5625, -0.3179, 0.4284, -0.3179, 0.4296, 0.03365, 0.8616, 0.1448, 0.8616, 0.1448, 0.8633, 0.03366, 0.8633, 0.03365, 0.8616, 0.1448, 0.8633, 0.3615, 0.8298, 0.2708, 0.8298, 0.3615, 0.5622, -0.6878, 0.8633, -0.6878, 0.8616, -0.6878, 0.581, -0.6878, 0.8616, -0.799, 0.8616, -0.6878, 0.581, -0.091, 0.99, 1.026, 0.9931, 1.116, 0.5061, 0.3615, 0.5622, 0.2708, 0.8298, 0.2708, 0.5622, 0.3658, 1.008, -0.3929, 0.5062, 0.4325, 0.5057, -0.6878, 0.581, -0.799, 0.8616, -0.799, 0.581, -0.091, 0.99, 1.116, 0.5061, -0.001306, 0.5066, 0.3615, 0.5622, 0.2708, 0.5622, 0.2708, 0.4284, 0.3615, 0.5622, 0.2708, 0.4284, 0.3615, 0.4284, 0.7785, 0.9902, -0.351, 0.9912, -0.4011, 0.5274, -0.6878, 0.5807, -0.6878, 0.4406, -0.6878, 0.4393, -0.6878, 0.581, -0.799, 0.581, -0.799, 0.4406, -0.6878, 0.581, -0.799, 0.4406, -0.6878, 0.4406, -0.3509, 0.9912, 0.7785, 0.9902, 0.7282, 0.5231, 0.3615, 0.5625, 0.3615, 0.4284, 0.3615, 0.4296, -0.799, 0.8616, -0.6878, 0.8616, -0.6878, 0.8633, -0.7989, 0.8633, -0.799, 0.8616, -0.6878, 0.8633, 0.6431, 0.2264, 0.5328, 0.2264, 0.5328, 0.2006, 0.6431, 0.2264, 0.5328, 0.2006, 0.6431, 0.2006, 0.3706, 0.4452, 0.2857, 0.4294, 0.3016, 0.429, 0.1189, 0.3986, 0.9922, 0.3986, 0.1189, 0.3986, 0.3865, 0.4447, 0.3016, 0.429, 0.3016, 0.4113, 0.1189, 0.3986, 0.9922, 0.3534, 0.1189, 0.3534, 0.3865, 0.427, 0.3016, 0.4113, 0.2857, 0.4117, 0.3865, 0.427, 0.2857, 0.4117, 0.3706, 0.4274, 0.3706, 0.4274, 0.2857, 0.4117, 0.2857, 0.4294, 0.1189, 0.3534, 0.9922, 0.3986, 0.1189, 0.3986, -1.52, 0.528, -1.52, 0.4685, -1.39, 0.4685, -1.52, 0.528, -1.39, 0.4685, -1.39, 0.528, -1.224, 0.2264, -1.334, 0.2264, -1.334, 0.2006, -1.224, 0.2264, -1.334, 0.2006, -1.224, 0.2006, 0.6398, 0.4378, 0.5549, 0.4221, 0.5708, 0.4217, 0.1189, 0.3986, 0.9922, 0.3986, 0.1189, 0.3986, 0.6557, 0.4374, 0.5708, 0.4217, 0.5708, 0.4039, 0.1189, 0.3986, 0.9922, 0.3534, 0.1189, 0.3534, 0.6557, 0.4196, 0.5708, 0.4039, 0.5549, 0.4043, 0.1189, 0.3534, 0.9922, 0.3534, 0.1189, 0.3534, 0.6398, 0.4201, 0.5549, 0.4043, 0.5549, 0.4221, 0.6398, 0.4201, 0.5549, 0.4221, 0.6398, 0.4378, 0.6858, 0.528, 0.6858, 0.4685, 0.816, 0.4685, 0.6858, 0.528, 0.816, 0.4685, 0.816, 0.528, 0.04222, 0.5277, 0.991, 0.5277, 0.991, 0.4675, 0.04222, 0.5277, 0.991, 0.4675, 0.04222, 0.4675, 0.6875, 0.528, -1.386, 0.528, -1.386, 0.528, 0.6875, 0.528, -1.386, 0.528, 0.6875, 0.528, 0.6875, 0.528, -1.386, 0.528, -1.386, 0.4685, 0.6875, 0.528, -1.386, 0.4685, 0.6875, 0.4685, 0.6875, 0.4685, -1.386, 0.4685, -1.386, 0.4685, 0.6875, 0.4685, -1.386, 0.4685, 0.6875, 0.4685, 0.6875, 0.4685, -1.386, 0.4685, -1.386, 0.528, 0.6875, 0.4685, -1.386, 0.528, 0.6875, 0.528, 0.04222, 0.5277, 0.04222, 0.4675, 0.991, 0.4675, 0.04222, 0.5277, 0.991, 0.4675, 0.991, 0.5277])
me_chair_ms3d_m.materials.append(mat_models_textures_wood_jpg)
me_chair_ms3d_m.update()

# ---- objects
ob_chair_ms3d_mo = bpy.data.objects.new('chair.ms3d.mo', me_chair_ms3d_m)
ob_chair_ms3d_eo = bpy.data.objects.new('chair.ms3d.eo', None)

# ---- transforms, parenting, visibility, modifiers, constraints
ob_chair_ms3d_mo.parent = ob_chair_ms3d_eo
ob_chair_ms3d_mo.location = (0.0, 0.0, 0.0)
_m = ob_chair_ms3d_mo.modifiers.new('ms3d_smoothing_groups', 'EDGE_SPLIT')
_m.use_edge_angle = False
ob_chair_ms3d_eo.location = (0.0, 0.0, 0.0)

# ---- collection membership
scene.collection.objects.link(ob_chair_ms3d_mo)
scene.collection.objects.link(ob_chair_ms3d_eo)

# ---- scene / render settings (as saved in the file)
scene.frame_start = 1; scene.frame_end = 30; scene.frame_set(24)
scene.render.engine = 'BLENDER_EEVEE_NEXT'
scene.cycles.sampling_pattern = 'TABULATED_SOBOL'
scene.eevee.ray_tracing_options.trace_max_roughness = 0.0
bpy.context.view_layer.update()

# ---- added for rendering (the .blend has no active camera and no usable light): camera, sun
cam_auto = bpy.data.cameras.new('AutoCamera')
cam_auto.lens = 50.0
cam_auto.sensor_width = 36.0
cam_auto.clip_end = 8088.39
ob_auto_camera = bpy.data.objects.new('AutoCamera', cam_auto)
scene.collection.objects.link(ob_auto_camera)
ob_auto_camera.location = (475.721, -548.266, 573.531)
ob_auto_camera.rotation_euler = (1.09748, -7.21219e-08, 0.694738)
scene.camera = ob_auto_camera
light_auto_sun = bpy.data.lights.new('AutoSun', 'SUN')
light_auto_sun.energy = 3.0
light_auto_sun.angle = 0.0523599
ob_auto_sun = bpy.data.objects.new('AutoSun', light_auto_sun)
scene.collection.objects.link(ob_auto_sun)
ob_auto_sun.rotation_euler = (0.872665, 0.174533, 0.523599)
bpy.context.view_layer.update()
